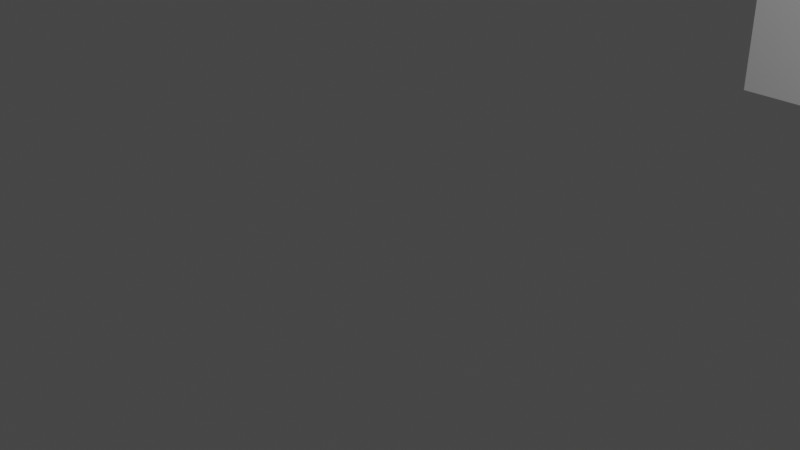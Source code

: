 # Source: cube.blend  (saved by Blender 3.2.14; exported with 4.5.12 LTS)
import bpy
from mathutils import Matrix  # noqa: F401  (used for matrix-valued properties, if any)

bpy.ops.wm.read_factory_settings(use_empty=True)
scene = bpy.context.scene
scene.name = 'Scene'

# ---- collections
col_collection = bpy.data.collections.new('Collection'); scene.collection.children.link(col_collection)

# ---- materials (node trees are filled in below, after node groups)
mat_material = bpy.data.materials.new('Material')
mat_material.alpha_threshold = 0.0
mat_material.use_transparent_shadow = False
mat_material.line_color = (0.0, 0.0, 0.0, 1.0)

# ---- material node trees
mat_material.use_nodes = True; mat_material.node_tree.nodes.clear()
_N = mat_material.node_tree.nodes; _L = mat_material.node_tree.links
n0 = _N.new('ShaderNodeOutputMaterial'); n0.name = 'Material Output'; n0.location = (300, 300)
n1 = _N.new('ShaderNodeBsdfPrincipled'); n1.name = 'Principled BSDF'; n1.location = (10, 300)
n1.distribution = 'GGX'
n1.subsurface_method = 'RANDOM_WALK_SKIN'
n1.inputs[2].default_value = 0.4
n1.inputs[3].default_value = 1.45
n1.inputs[27].default_value = (0.0, 0.0, 0.0, 1.0)
n1.inputs[28].default_value = 1.0
_L.new(n1.outputs[0], n0.inputs[0])
n0.is_active_output = True

# ---- world
world_world = bpy.data.worlds.new('World'); scene.world = world_world
world_world.use_nodes = True; world_world.node_tree.nodes.clear()
_N = world_world.node_tree.nodes; _L = world_world.node_tree.links
n0 = _N.new('ShaderNodeOutputWorld'); n0.name = 'World Output'; n0.location = (300, 300)
n1 = _N.new('ShaderNodeBackground'); n1.name = 'Background'; n1.location = (10, 300)
n1.inputs[0].default_value = (0.05088, 0.05088, 0.05088, 1.0)
_L.new(n1.outputs[0], n0.inputs[0])
n0.is_active_output = True
world_world.color = (0.05088, 0.05088, 0.05088)
world_world.use_sun_shadow = False
world_world.sun_shadow_jitter_overblur = 0.0

# ---- cameras
cam_camera = bpy.data.cameras.new('Camera')
cam_camera.clip_end = 100.0
cam_camera.ortho_scale = 7.314

# ---- lights
light_light = bpy.data.lights.new('Light', 'POINT')
light_light.transmission_factor = 0.0
light_light.energy = 1000.0
light_light.shadow_soft_size = 0.1
light_light.shadow_maximum_resolution = 0.006
light_light.use_absolute_resolution = True

# ---- meshes
me_cube = bpy.data.meshes.new('Cube')
me_cube.from_pydata([(1.0, 1.0, 1.0), (1.0, 1.0, -1.0), (1.0, -1.0, 1.0), (1.0, -1.0, -1.0), (-1.0, 1.0, 1.0), (-1.0, 1.0, -1.0), (-1.0, -1.0, 1.0), (-1.0, -1.0, -1.0)], [], [(0, 4, 6, 2), (3, 2, 6, 7), (7, 6, 4, 5), (5, 1, 3, 7), (1, 0, 2, 3), (5, 4, 0, 1)])
_uv = me_cube.uv_layers.new(name='UVMap')
_uv.uv.foreach_set('vector', [0.625, 0.5, 0.875, 0.5, 0.875, 0.75, 0.625, 0.75, 0.375, 0.75, 0.625, 0.75, 0.625, 1.0, 0.375, 1.0, 0.375, 0.0, 0.625, 0.0, 0.625, 0.25, 0.375, 0.25, 0.125, 0.5, 0.375, 0.5, 0.375, 0.75, 0.125, 0.75, 0.375, 0.5, 0.625, 0.5, 0.625, 0.75, 0.375, 0.75, 0.375, 0.25, 0.625, 0.25, 0.625, 0.5, 0.375, 0.5])
me_cube.materials.append(mat_material)
me_cube.use_mirror_vertex_groups = False
me_cube.update()

# ---- objects
ob_cube = bpy.data.objects.new('Cube', me_cube)
ob_light = bpy.data.objects.new('Light', light_light)
ob_camera = bpy.data.objects.new('Camera', cam_camera)

# ---- transforms, parenting, visibility, modifiers, constraints
ob_cube.location = (-0.1077, 9.581, -2.384e-07)
ob_cube.lock_rotations_4d = False
ob_cube.empty_display_type = 'ARROWS'
ob_cube.lineart.crease_threshold = 0.0
_m = ob_cube.modifiers.new('Triangulate', 'TRIANGULATE')
_m.quad_method = 'LONGEST_DIAGONAL'
ob_light.location = (4.076, 1.005, 5.904)
ob_light.rotation_euler = (0.6503, 0.05522, 1.866)
ob_light.lock_rotations_4d = False
ob_light.empty_display_type = 'ARROWS'
ob_light.color = (0.0, 0.0, 0.0, 0.0)
ob_light.lineart.crease_threshold = 0.0
ob_camera.location = (7.359, -6.926, 4.958)
ob_camera.rotation_euler = (1.109, 0.0, 0.8149)
ob_camera.lock_rotations_4d = False
ob_camera.empty_display_type = 'ARROWS'
ob_camera.color = (0.0, 0.0, 0.0, 0.0)
ob_camera.display_type = 'WIRE'
ob_camera.lineart.crease_threshold = 0.0

# ---- collection membership
col_collection.objects.link(ob_cube)
col_collection.objects.link(ob_light)
col_collection.objects.link(ob_camera)

# ---- scene / render settings (as saved in the file)
scene.camera = ob_camera
scene.frame_start = 1; scene.frame_end = 250; scene.frame_set(1)
scene.render.engine = 'BLENDER_EEVEE_NEXT'
scene.cycles.sampling_pattern = 'TABULATED_SOBOL'
scene.cycles.use_light_tree = False
scene.view_settings.view_transform = 'Filmic'
bpy.context.view_layer.update()
